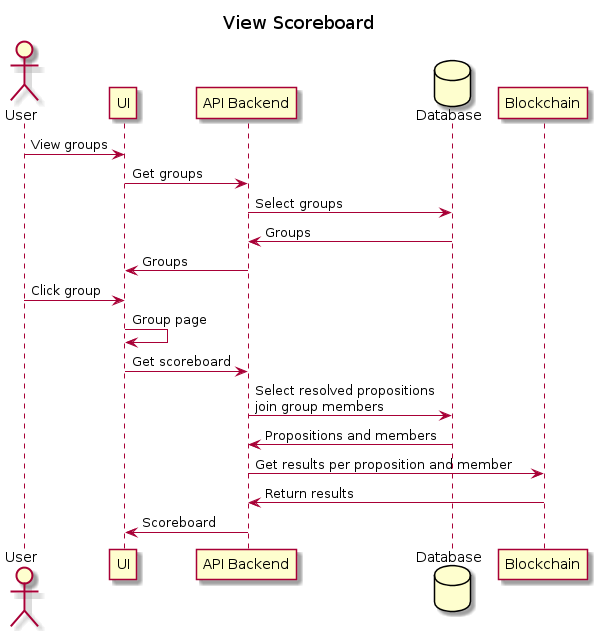

The diagram above was rendered by PlantUML. Its source (embedded in the PNG):
@startuml View Scoreboard

title View Scoreboard

actor User as user
participant UI as ui
participant "API Backend" as api
database Database as db
participant Blockchain as bc

user -> ui : View groups
ui -> api : Get groups
api -> db : Select groups
db -> api : Groups
api -> ui : Groups
user -> ui : Click group
ui -> ui : Group page
ui -> api : Get scoreboard
api -> db : Select resolved propositions\njoin group members
db -> api : Propositions and members
api -> bc : Get results per proposition and member
bc -> api : Return results
api -> ui : Scoreboard

@enduml